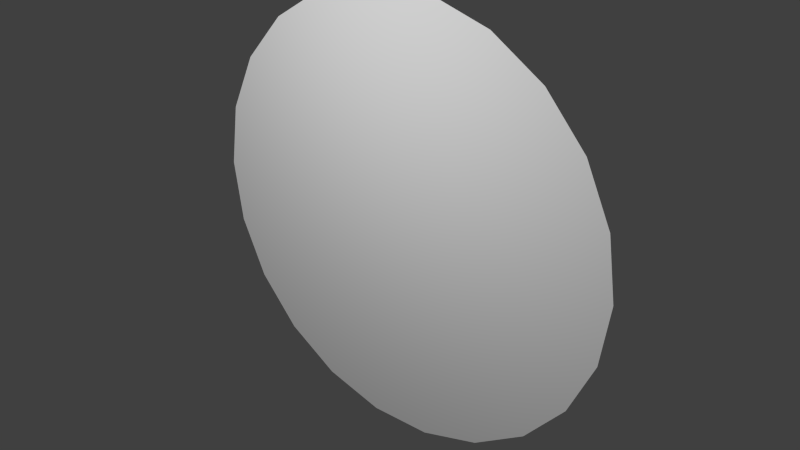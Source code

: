 # Source: Portal.blend  (saved by Blender 2.74.0; exported with 4.5.12 LTS)
import bpy
from mathutils import Matrix  # noqa: F401  (used for matrix-valued properties, if any)

bpy.ops.wm.read_factory_settings(use_empty=True)
scene = bpy.context.scene
scene.name = 'Scene'

# ---- collections
col_collection_1 = bpy.data.collections.new('Collection 1'); scene.collection.children.link(col_collection_1)

# ---- materials (node trees are filled in below, after node groups)
mat_material = bpy.data.materials.new('Material')
mat_material.alpha_threshold = 0.0
mat_material.use_transparent_shadow = False
mat_material.roughness = 0.5
mat_material.specular_intensity = 0.0

# ---- material node trees

# ---- world
world_world = bpy.data.worlds.new('World'); scene.world = world_world
world_world.color = (0.05088, 0.05088, 0.05088)
world_world.use_sun_shadow = False
world_world.sun_shadow_jitter_overblur = 0.0
world_world.cycles.sampling_method = 'MANUAL'
world_world.cycles.sample_map_resolution = 256

# ---- lights
light_point = bpy.data.lights.new('Point', 'POINT')
light_point.transmission_factor = 0.0
light_point.energy = 100.0
light_point.shadow_buffer_clip_start = 0.5
light_point.shadow_soft_size = 0.1
light_point.shadow_maximum_resolution = 0.006
light_point.use_absolute_resolution = True
light_point.cycles.use_multiple_importance_sampling = False

# ---- meshes
me_circle = bpy.data.meshes.new('Circle')
me_circle.from_pydata([(-0.1423, 0.9898, 0.0), (-0.4154, 0.9096, 0.0), (-0.6549, 0.7557, 0.0), (-0.8413, 0.5406, 0.0), (-0.9595, 0.2817, 0.0), (-1.0, -5.96e-08, 0.0), (-0.9595, -0.2817, 0.0), (-0.8413, -0.5406, 0.0), (-0.6549, -0.7557, 0.0), (-0.4154, -0.9096, 0.0), (-0.1423, -0.9898, 0.0), (0.1423, -0.9898, 0.0), (0.4154, -0.9096, 0.0), (0.6549, -0.7557, 0.0), (0.8413, -0.5406, 0.0), (0.9595, -0.2817, 0.0), (1.0, -7.153e-07, 0.0), (0.9595, 0.2817, 0.0), (0.8413, 0.5406, 0.0), (0.6549, 0.7557, 0.0), (0.4154, 0.9096, 0.0), (0.1423, 0.9898, 0.0)], [], [(12, 9, 10, 11), (17, 4, 5, 16), (16, 5, 6, 15), (15, 6, 7, 14), (14, 7, 8, 13), (13, 8, 9, 12), (18, 3, 4, 17), (2, 3, 18, 19), (1, 2, 19, 20), (0, 1, 20, 21)])
_uv = me_circle.uv_layers.new(name='UVMap')
_uv.uv.foreach_set('vector', [0.8727, 0.1726, 0.4949, 9.947e-05, 0.6358, 0.02035, 0.7652, 0.07946, 0.8727, 0.8274, 9.953e-05, 0.4289, 0.04019, 0.2923, 0.9496, 0.7077, 0.9496, 0.7077, 0.04019, 0.2923, 0.1171, 0.1726, 0.9897, 0.5711, 0.9897, 0.5711, 0.1171, 0.1726, 0.2246, 0.07946, 0.9897, 0.4289, 0.9897, 0.4289, 0.2246, 0.07946, 0.3541, 0.02035, 0.9496, 0.2923, 0.9496, 0.2923, 0.3541, 0.02035, 0.4949, 9.947e-05, 0.8727, 0.1726, 0.7652, 0.9205, 9.947e-05, 0.5711, 9.953e-05, 0.4289, 0.8727, 0.8274, 0.04019, 0.7077, 9.947e-05, 0.5711, 0.7652, 0.9205, 0.6357, 0.9797, 0.1171, 0.8274, 0.04019, 0.7077, 0.6357, 0.9797, 0.4949, 0.9999, 0.2246, 0.9205, 0.1171, 0.8274, 0.4949, 0.9999, 0.3541, 0.9797])
me_circle.materials.append(mat_material)
me_circle.use_remesh_preserve_volume = False
me_circle.use_remesh_preserve_attributes = False
me_circle.use_mirror_vertex_groups = False
me_circle.update()

# ---- objects
ob_point = bpy.data.objects.new('Point', light_point)
ob_circle = bpy.data.objects.new('Circle', me_circle)

# ---- transforms, parenting, visibility, modifiers, constraints
ob_point.location = (0.0, -1.845, 1.179)
ob_point.lineart.crease_threshold = 0.0
ob_circle.location = (0.0, 0.0, 0.0)
ob_circle.rotation_euler = (1.571, -0.0, 0.0)
ob_circle.lineart.crease_threshold = 0.0

# ---- collection membership
col_collection_1.objects.link(ob_point)
col_collection_1.objects.link(ob_circle)

# ---- scene / render settings (as saved in the file)
scene.frame_start = 1; scene.frame_end = 250; scene.frame_set(1)
scene.render.engine = 'BLENDER_EEVEE_NEXT'
scene.render.resolution_percentage = 50
scene.render.dither_intensity = 0.0
scene.cycles.use_denoising = False
scene.cycles.samples = 10
scene.cycles.sampling_pattern = 'TABULATED_SOBOL'
scene.cycles.light_sampling_threshold = 0.0
scene.cycles.use_adaptive_sampling = False
scene.cycles.use_light_tree = False
scene.cycles.blur_glossy = 0.0
scene.cycles.pixel_filter_type = 'GAUSSIAN'
scene.cycles.sample_clamp_indirect = 0.0
scene.view_settings.view_transform = 'Standard'
bpy.context.view_layer.update()

# ---- added for rendering (the .blend has no active camera): camera
cam_auto = bpy.data.cameras.new('AutoCamera')
cam_auto.lens = 50.0
cam_auto.sensor_width = 36.0
cam_auto.clip_end = 1000.0
ob_auto_camera = bpy.data.objects.new('AutoCamera', cam_auto)
scene.collection.objects.link(ob_auto_camera)
ob_auto_camera.location = (2.60365, -3.12438, 2.08292)
ob_auto_camera.rotation_euler = (1.09748, -7.21219e-08, 0.694738)
scene.camera = ob_auto_camera
bpy.context.view_layer.update()
